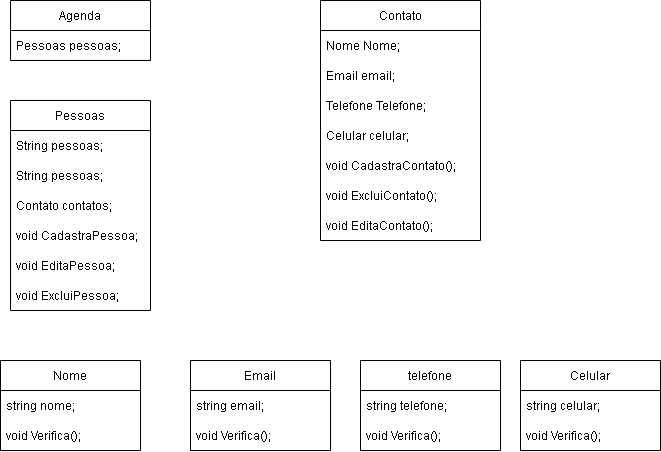

The diagram above was exported from draw.io. Its source (the exported page's mxGraphModel, read from the mxfile embedded in the PNG):
<mxGraphModel dx="1021" dy="567" grid="1" gridSize="10" guides="1" tooltips="1" connect="1" arrows="1" fold="1" page="1" pageScale="1" pageWidth="827" pageHeight="1169" math="0" shadow="0">
  <root>
    <mxCell id="WIyWlLk6GJQsqaUBKTNV-0" />
    <mxCell id="WIyWlLk6GJQsqaUBKTNV-1" parent="WIyWlLk6GJQsqaUBKTNV-0" />
    <mxCell id="3PNwF_i51JOhI5LSO1KR-1" value="Agenda" style="swimlane;fontStyle=0;childLayout=stackLayout;horizontal=1;startSize=30;horizontalStack=0;resizeParent=1;resizeParentMax=0;resizeLast=0;collapsible=1;marginBottom=0;" vertex="1" parent="WIyWlLk6GJQsqaUBKTNV-1">
      <mxGeometry x="110" y="160" width="140" height="60" as="geometry" />
    </mxCell>
    <mxCell id="3PNwF_i51JOhI5LSO1KR-30" value="Pessoas pessoas;" style="text;strokeColor=none;fillColor=none;align=left;verticalAlign=middle;spacingLeft=4;spacingRight=4;overflow=hidden;points=[[0,0.5],[1,0.5]];portConstraint=eastwest;rotatable=0;" vertex="1" parent="3PNwF_i51JOhI5LSO1KR-1">
      <mxGeometry y="30" width="140" height="30" as="geometry" />
    </mxCell>
    <mxCell id="3PNwF_i51JOhI5LSO1KR-5" value="Contato" style="swimlane;fontStyle=0;childLayout=stackLayout;horizontal=1;startSize=30;horizontalStack=0;resizeParent=1;resizeParentMax=0;resizeLast=0;collapsible=1;marginBottom=0;" vertex="1" parent="WIyWlLk6GJQsqaUBKTNV-1">
      <mxGeometry x="420" y="160" width="160" height="240" as="geometry" />
    </mxCell>
    <mxCell id="3PNwF_i51JOhI5LSO1KR-6" value="Nome Nome;" style="text;strokeColor=none;fillColor=none;align=left;verticalAlign=middle;spacingLeft=4;spacingRight=4;overflow=hidden;points=[[0,0.5],[1,0.5]];portConstraint=eastwest;rotatable=0;" vertex="1" parent="3PNwF_i51JOhI5LSO1KR-5">
      <mxGeometry y="30" width="160" height="30" as="geometry" />
    </mxCell>
    <mxCell id="3PNwF_i51JOhI5LSO1KR-7" value="Email email;" style="text;strokeColor=none;fillColor=none;align=left;verticalAlign=middle;spacingLeft=4;spacingRight=4;overflow=hidden;points=[[0,0.5],[1,0.5]];portConstraint=eastwest;rotatable=0;" vertex="1" parent="3PNwF_i51JOhI5LSO1KR-5">
      <mxGeometry y="60" width="160" height="30" as="geometry" />
    </mxCell>
    <mxCell id="3PNwF_i51JOhI5LSO1KR-8" value="Telefone Telefone;" style="text;strokeColor=none;fillColor=none;align=left;verticalAlign=middle;spacingLeft=4;spacingRight=4;overflow=hidden;points=[[0,0.5],[1,0.5]];portConstraint=eastwest;rotatable=0;" vertex="1" parent="3PNwF_i51JOhI5LSO1KR-5">
      <mxGeometry y="90" width="160" height="30" as="geometry" />
    </mxCell>
    <mxCell id="3PNwF_i51JOhI5LSO1KR-9" value="Celular celular;" style="text;strokeColor=none;fillColor=none;align=left;verticalAlign=middle;spacingLeft=4;spacingRight=4;overflow=hidden;points=[[0,0.5],[1,0.5]];portConstraint=eastwest;rotatable=0;" vertex="1" parent="3PNwF_i51JOhI5LSO1KR-5">
      <mxGeometry y="120" width="160" height="30" as="geometry" />
    </mxCell>
    <mxCell id="3PNwF_i51JOhI5LSO1KR-41" value="void CadastraContato();" style="text;strokeColor=none;fillColor=none;align=left;verticalAlign=middle;spacingLeft=4;spacingRight=4;overflow=hidden;points=[[0,0.5],[1,0.5]];portConstraint=eastwest;rotatable=0;" vertex="1" parent="3PNwF_i51JOhI5LSO1KR-5">
      <mxGeometry y="150" width="160" height="30" as="geometry" />
    </mxCell>
    <mxCell id="3PNwF_i51JOhI5LSO1KR-46" value="void ExcluiContato();" style="text;strokeColor=none;fillColor=none;align=left;verticalAlign=middle;spacingLeft=4;spacingRight=4;overflow=hidden;points=[[0,0.5],[1,0.5]];portConstraint=eastwest;rotatable=0;" vertex="1" parent="3PNwF_i51JOhI5LSO1KR-5">
      <mxGeometry y="180" width="160" height="30" as="geometry" />
    </mxCell>
    <mxCell id="3PNwF_i51JOhI5LSO1KR-44" value="void EditaContato();" style="text;strokeColor=none;fillColor=none;align=left;verticalAlign=middle;spacingLeft=4;spacingRight=4;overflow=hidden;points=[[0,0.5],[1,0.5]];portConstraint=eastwest;rotatable=0;" vertex="1" parent="3PNwF_i51JOhI5LSO1KR-5">
      <mxGeometry y="210" width="160" height="30" as="geometry" />
    </mxCell>
    <mxCell id="3PNwF_i51JOhI5LSO1KR-10" value="Nome" style="swimlane;fontStyle=0;childLayout=stackLayout;horizontal=1;startSize=30;horizontalStack=0;resizeParent=1;resizeParentMax=0;resizeLast=0;collapsible=1;marginBottom=0;" vertex="1" parent="WIyWlLk6GJQsqaUBKTNV-1">
      <mxGeometry x="100" y="520" width="140" height="90" as="geometry" />
    </mxCell>
    <mxCell id="3PNwF_i51JOhI5LSO1KR-11" value="string nome;" style="text;strokeColor=none;fillColor=none;align=left;verticalAlign=middle;spacingLeft=4;spacingRight=4;overflow=hidden;points=[[0,0.5],[1,0.5]];portConstraint=eastwest;rotatable=0;" vertex="1" parent="3PNwF_i51JOhI5LSO1KR-10">
      <mxGeometry y="30" width="140" height="30" as="geometry" />
    </mxCell>
    <mxCell id="3PNwF_i51JOhI5LSO1KR-38" value="void Verifica();" style="text;strokeColor=none;fillColor=none;align=left;verticalAlign=middle;spacingLeft=4;spacingRight=4;overflow=hidden;points=[[0,0.5],[1,0.5]];portConstraint=eastwest;rotatable=0;" vertex="1" parent="3PNwF_i51JOhI5LSO1KR-10">
      <mxGeometry y="60" width="140" height="30" as="geometry" />
    </mxCell>
    <mxCell id="3PNwF_i51JOhI5LSO1KR-14" value="Email" style="swimlane;fontStyle=0;childLayout=stackLayout;horizontal=1;startSize=30;horizontalStack=0;resizeParent=1;resizeParentMax=0;resizeLast=0;collapsible=1;marginBottom=0;" vertex="1" parent="WIyWlLk6GJQsqaUBKTNV-1">
      <mxGeometry x="290" y="520" width="140" height="90" as="geometry" />
    </mxCell>
    <mxCell id="3PNwF_i51JOhI5LSO1KR-15" value="string email;" style="text;strokeColor=none;fillColor=none;align=left;verticalAlign=middle;spacingLeft=4;spacingRight=4;overflow=hidden;points=[[0,0.5],[1,0.5]];portConstraint=eastwest;rotatable=0;" vertex="1" parent="3PNwF_i51JOhI5LSO1KR-14">
      <mxGeometry y="30" width="140" height="30" as="geometry" />
    </mxCell>
    <mxCell id="3PNwF_i51JOhI5LSO1KR-40" value="void Verifica();" style="text;strokeColor=none;fillColor=none;align=left;verticalAlign=middle;spacingLeft=4;spacingRight=4;overflow=hidden;points=[[0,0.5],[1,0.5]];portConstraint=eastwest;rotatable=0;" vertex="1" parent="3PNwF_i51JOhI5LSO1KR-14">
      <mxGeometry y="60" width="140" height="30" as="geometry" />
    </mxCell>
    <mxCell id="3PNwF_i51JOhI5LSO1KR-16" value="telefone" style="swimlane;fontStyle=0;childLayout=stackLayout;horizontal=1;startSize=30;horizontalStack=0;resizeParent=1;resizeParentMax=0;resizeLast=0;collapsible=1;marginBottom=0;" vertex="1" parent="WIyWlLk6GJQsqaUBKTNV-1">
      <mxGeometry x="460" y="520" width="140" height="90" as="geometry" />
    </mxCell>
    <mxCell id="3PNwF_i51JOhI5LSO1KR-17" value="string telefone;" style="text;strokeColor=none;fillColor=none;align=left;verticalAlign=middle;spacingLeft=4;spacingRight=4;overflow=hidden;points=[[0,0.5],[1,0.5]];portConstraint=eastwest;rotatable=0;" vertex="1" parent="3PNwF_i51JOhI5LSO1KR-16">
      <mxGeometry y="30" width="140" height="30" as="geometry" />
    </mxCell>
    <mxCell id="3PNwF_i51JOhI5LSO1KR-42" value="void Verifica();" style="text;strokeColor=none;fillColor=none;align=left;verticalAlign=middle;spacingLeft=4;spacingRight=4;overflow=hidden;points=[[0,0.5],[1,0.5]];portConstraint=eastwest;rotatable=0;" vertex="1" parent="3PNwF_i51JOhI5LSO1KR-16">
      <mxGeometry y="60" width="140" height="30" as="geometry" />
    </mxCell>
    <mxCell id="3PNwF_i51JOhI5LSO1KR-18" value="Celular" style="swimlane;fontStyle=0;childLayout=stackLayout;horizontal=1;startSize=30;horizontalStack=0;resizeParent=1;resizeParentMax=0;resizeLast=0;collapsible=1;marginBottom=0;" vertex="1" parent="WIyWlLk6GJQsqaUBKTNV-1">
      <mxGeometry x="620" y="520" width="140" height="90" as="geometry" />
    </mxCell>
    <mxCell id="3PNwF_i51JOhI5LSO1KR-19" value="string celular;" style="text;strokeColor=none;fillColor=none;align=left;verticalAlign=middle;spacingLeft=4;spacingRight=4;overflow=hidden;points=[[0,0.5],[1,0.5]];portConstraint=eastwest;rotatable=0;" vertex="1" parent="3PNwF_i51JOhI5LSO1KR-18">
      <mxGeometry y="30" width="140" height="30" as="geometry" />
    </mxCell>
    <mxCell id="3PNwF_i51JOhI5LSO1KR-43" value="void Verifica();" style="text;strokeColor=none;fillColor=none;align=left;verticalAlign=middle;spacingLeft=4;spacingRight=4;overflow=hidden;points=[[0,0.5],[1,0.5]];portConstraint=eastwest;rotatable=0;" vertex="1" parent="3PNwF_i51JOhI5LSO1KR-18">
      <mxGeometry y="60" width="140" height="30" as="geometry" />
    </mxCell>
    <mxCell id="3PNwF_i51JOhI5LSO1KR-35" value="Pessoas" style="swimlane;fontStyle=0;childLayout=stackLayout;horizontal=1;startSize=30;horizontalStack=0;resizeParent=1;resizeParentMax=0;resizeLast=0;collapsible=1;marginBottom=0;" vertex="1" parent="WIyWlLk6GJQsqaUBKTNV-1">
      <mxGeometry x="110" y="260" width="140" height="210" as="geometry" />
    </mxCell>
    <mxCell id="3PNwF_i51JOhI5LSO1KR-37" value="String pessoas;" style="text;strokeColor=none;fillColor=none;align=left;verticalAlign=middle;spacingLeft=4;spacingRight=4;overflow=hidden;points=[[0,0.5],[1,0.5]];portConstraint=eastwest;rotatable=0;" vertex="1" parent="3PNwF_i51JOhI5LSO1KR-35">
      <mxGeometry y="30" width="140" height="30" as="geometry" />
    </mxCell>
    <mxCell id="3PNwF_i51JOhI5LSO1KR-47" value="String pessoas;" style="text;strokeColor=none;fillColor=none;align=left;verticalAlign=middle;spacingLeft=4;spacingRight=4;overflow=hidden;points=[[0,0.5],[1,0.5]];portConstraint=eastwest;rotatable=0;" vertex="1" parent="3PNwF_i51JOhI5LSO1KR-35">
      <mxGeometry y="60" width="140" height="30" as="geometry" />
    </mxCell>
    <mxCell id="3PNwF_i51JOhI5LSO1KR-48" value="Contato contatos;" style="text;strokeColor=none;fillColor=none;align=left;verticalAlign=middle;spacingLeft=4;spacingRight=4;overflow=hidden;points=[[0,0.5],[1,0.5]];portConstraint=eastwest;rotatable=0;" vertex="1" parent="3PNwF_i51JOhI5LSO1KR-35">
      <mxGeometry y="90" width="140" height="30" as="geometry" />
    </mxCell>
    <mxCell id="3PNwF_i51JOhI5LSO1KR-50" value="void CadastraPessoa;" style="text;strokeColor=none;fillColor=none;align=left;verticalAlign=middle;spacingLeft=4;spacingRight=4;overflow=hidden;points=[[0,0.5],[1,0.5]];portConstraint=eastwest;rotatable=0;" vertex="1" parent="3PNwF_i51JOhI5LSO1KR-35">
      <mxGeometry y="120" width="140" height="30" as="geometry" />
    </mxCell>
    <mxCell id="3PNwF_i51JOhI5LSO1KR-51" value="void EditaPessoa;" style="text;strokeColor=none;fillColor=none;align=left;verticalAlign=middle;spacingLeft=4;spacingRight=4;overflow=hidden;points=[[0,0.5],[1,0.5]];portConstraint=eastwest;rotatable=0;" vertex="1" parent="3PNwF_i51JOhI5LSO1KR-35">
      <mxGeometry y="150" width="140" height="30" as="geometry" />
    </mxCell>
    <mxCell id="3PNwF_i51JOhI5LSO1KR-52" value="void ExcluiPessoa;" style="text;strokeColor=none;fillColor=none;align=left;verticalAlign=middle;spacingLeft=4;spacingRight=4;overflow=hidden;points=[[0,0.5],[1,0.5]];portConstraint=eastwest;rotatable=0;" vertex="1" parent="3PNwF_i51JOhI5LSO1KR-35">
      <mxGeometry y="180" width="140" height="30" as="geometry" />
    </mxCell>
  </root>
</mxGraphModel>